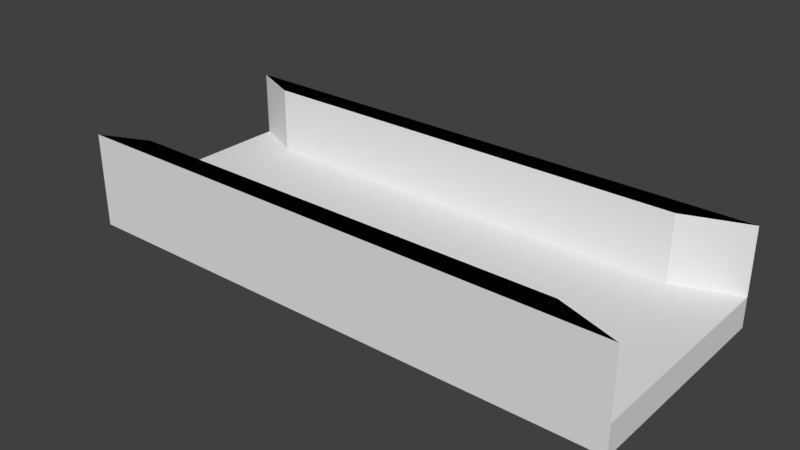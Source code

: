 # Source: Long_platform.blend  (saved by Blender 2.79.0; exported with 4.5.12 LTS)
import bpy
from mathutils import Matrix  # noqa: F401  (used for matrix-valued properties, if any)

bpy.ops.wm.read_factory_settings(use_empty=True)
scene = bpy.context.scene
scene.name = 'Scene'

# ---- collections
col_collection_1 = bpy.data.collections.new('Collection 1'); scene.collection.children.link(col_collection_1)

# ---- materials (node trees are filled in below, after node groups)
mat_material_035 = bpy.data.materials.new('Material.035')
mat_material_035.alpha_threshold = 0.0
mat_material_035.use_transparent_shadow = False
mat_material_035.roughness = 0.5
mat_material_036 = bpy.data.materials.new('Material.036')
mat_material_036.alpha_threshold = 0.0
mat_material_036.use_transparent_shadow = False
mat_material_036.diffuse_color = (0.0, 0.0, 0.0, 1.0)
mat_material_036.roughness = 0.5

# ---- material node trees

# ---- world
world_world = bpy.data.worlds.new('World'); scene.world = world_world
world_world.color = (0.05088, 0.05088, 0.05088)
world_world.use_sun_shadow = False
world_world.sun_shadow_jitter_overblur = 0.0
world_world.cycles.sampling_method = 'MANUAL'

# ---- meshes
me_plane = bpy.data.meshes.new('Plane')
me_plane.from_pydata([(-1.0, -1.0, 0.0), (1.0, -1.0, 0.0), (-1.0, 1.0, 0.0), (1.0, 1.0, 0.0), (1.0, -1.0, 0.0), (1.0, 1.0, 0.0), (4.095, -1.0, 0.0), (4.095, 1.0, 0.0), (-1.0, 1.0, 0.2685), (-1.0, -1.0, 0.2685), (1.0, -1.0, 0.2685), (1.0, 1.0, 0.2685), (1.0, -1.0, 0.2685), (1.0, 1.0, 0.2685), (4.095, -1.0, 0.2685), (4.095, 1.0, 0.2685), (-1.0, 1.0, 0.2685), (-1.0, -1.0, 0.2685), (1.0, -1.0, 0.2685), (1.0, 1.0, 0.2685), (1.0, 1.0, 0.2685), (1.0, -1.0, 0.2685), (4.095, -1.0, 0.2685), (4.095, 1.0, 0.2685), (-0.5452, -0.8, 0.2685), (1.055, -0.8, 0.2685), (-0.5452, 0.8, 0.2685), (1.055, 0.8, 0.2685), (1.055, 0.8, 0.2685), (1.055, -0.8, 0.2685), (3.531, -0.8, 0.2685), (3.531, 0.8, 0.2685), (-1.0, -1.0, 0.8685), (1.0, -1.0, 0.8685), (1.0, 1.0, 0.8685), (-1.0, 1.0, 0.8685), (4.095, 1.0, 0.8685), (1.0, 1.0, 0.8685), (1.0, -1.0, 0.8685), (4.095, -1.0, 0.8685), (-0.5452, -0.8, 0.8685), (1.055, -0.8, 0.8685), (1.055, 0.8, 0.8685), (-0.5452, 0.8, 0.8685), (3.531, 0.8, 0.8685), (1.055, 0.8, 0.8685), (1.055, -0.8, 0.8685), (3.531, -0.8, 0.8685)], [], [(0, 2, 3, 1), (3, 5, 4, 1), (5, 7, 6, 4), (12, 14, 22, 21), (19, 16, 35, 34), (8, 9, 17, 16), (7, 5, 13, 15), (1, 4, 12, 10), (2, 0, 9, 8), (4, 6, 14, 12), (6, 7, 15, 14), (5, 3, 11, 13), (3, 2, 8, 11), (0, 1, 10, 9), (14, 15, 23, 22), (13, 11, 19, 20), (11, 8, 16, 19), (9, 10, 18, 17), (15, 13, 20, 23), (10, 12, 21, 18), (26, 24, 25, 29, 30, 31, 28, 27), (18, 21, 29, 25), (20, 28, 45, 37), (24, 17, 32, 40), (22, 23, 31, 30), (20, 19, 27, 28), (16, 17, 24, 26), (25, 24, 40, 41), (36, 37, 45, 44), (34, 35, 43, 42), (38, 39, 47, 46), (32, 33, 41, 40), (31, 23, 36, 44), (26, 27, 42, 43), (29, 21, 38, 46), (18, 25, 41, 33), (16, 26, 43, 35), (23, 20, 37, 36), (27, 19, 34, 42), (21, 22, 39, 38), (28, 31, 44, 45), (22, 30, 47, 39), (17, 18, 33, 32), (30, 29, 46, 47)])
me_plane.polygons.foreach_set('material_index', [0, 0, 0, 0, 0, 0, 0, 0, 0, 0, 0, 0, 0, 0, 0, 0, 0, 0, 0, 0, 0, 0, 0, 0, 0, 0, 0, 0, 1, 1, 1, 1, 0, 0, 0, 0, 0, 0, 0, 0, 0, 0, 0, 0])
me_plane.materials.append(mat_material_035)
me_plane.materials.append(mat_material_036)
me_plane.use_remesh_preserve_volume = False
me_plane.use_remesh_preserve_attributes = False
me_plane.use_mirror_vertex_groups = False
me_plane.update()

# ---- objects
ob_plane = bpy.data.objects.new('Plane', me_plane)

# ---- transforms, parenting, visibility, modifiers, constraints
ob_plane.location = (-1.279, -0.03995, 0.04155)
ob_plane.lineart.crease_threshold = 0.0

# ---- collection membership
col_collection_1.objects.link(ob_plane)

# ---- scene / render settings (as saved in the file)
scene.frame_start = 1; scene.frame_end = 250; scene.frame_set(1)
scene.render.engine = 'BLENDER_EEVEE_NEXT'
scene.render.resolution_percentage = 50
scene.render.dither_intensity = 0.0
scene.cycles.use_denoising = False
scene.cycles.samples = 128
scene.cycles.sampling_pattern = 'TABULATED_SOBOL'
scene.cycles.use_adaptive_sampling = False
scene.cycles.use_light_tree = False
scene.cycles.blur_glossy = 0.0
scene.cycles.sample_clamp_indirect = 0.0
scene.view_settings.view_transform = 'Standard'
bpy.context.view_layer.update()

# ---- added for rendering (the .blend has no active camera and no usable light): camera, sun
cam_auto = bpy.data.cameras.new('AutoCamera')
cam_auto.lens = 50.0
cam_auto.sensor_width = 36.0
cam_auto.clip_end = 1000.0
ob_auto_camera = bpy.data.objects.new('AutoCamera', cam_auto)
scene.collection.objects.link(ob_auto_camera)
ob_auto_camera.location = (5.3965, -6.19332, 4.57803)
ob_auto_camera.rotation_euler = (1.09748, -7.21219e-08, 0.694738)
scene.camera = ob_auto_camera
light_auto_sun = bpy.data.lights.new('AutoSun', 'SUN')
light_auto_sun.energy = 3.0
light_auto_sun.angle = 0.0523599
ob_auto_sun = bpy.data.objects.new('AutoSun', light_auto_sun)
scene.collection.objects.link(ob_auto_sun)
ob_auto_sun.rotation_euler = (0.872665, 0.174533, 0.523599)
bpy.context.view_layer.update()
